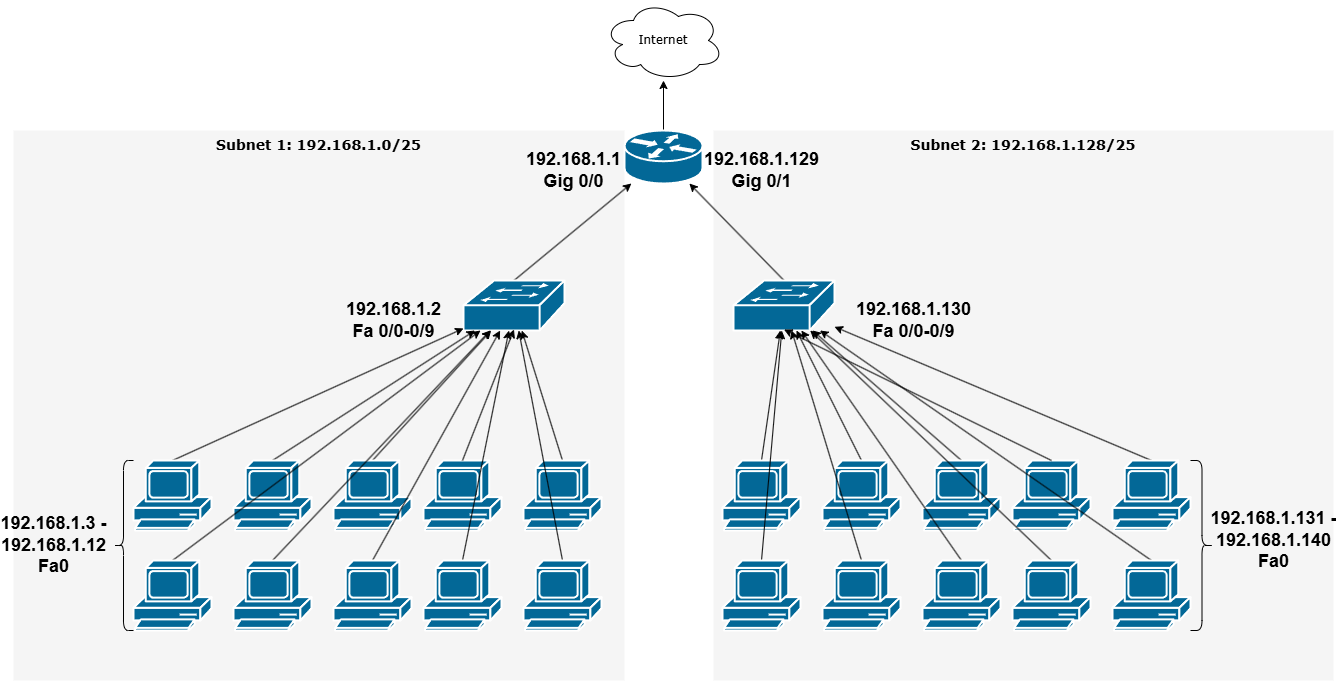

The diagram above was exported from draw.io. Its source (the exported page's mxGraphModel, read from the mxfile embedded in the PNG):
<mxGraphModel dx="1562" dy="821" grid="1" gridSize="10" guides="1" tooltips="1" connect="1" arrows="1" fold="1" page="1" pageScale="1" pageWidth="1100" pageHeight="850" background="none" math="0" shadow="0">
  <root>
    <mxCell id="0" />
    <mxCell id="1" parent="0" />
    <mxCell id="1c7a67bf8fd3230f-80" value="Subnet 1: 192.168.1.0/25" style="whiteSpace=wrap;html=1;rounded=0;shadow=0;comic=0;strokeWidth=1;fontFamily=Verdana;fontSize=14;fillColor=#f5f5f5;strokeColor=none;fontStyle=1;verticalAlign=top;" parent="1" vertex="1">
      <mxGeometry x="450" y="570" width="611" height="550" as="geometry" />
    </mxCell>
    <mxCell id="1c7a67bf8fd3230f-15" value="Internet" style="ellipse;shape=cloud;whiteSpace=wrap;html=1;rounded=0;shadow=0;comic=0;strokeWidth=1;fontFamily=Verdana;fontSize=12;" parent="1" vertex="1">
      <mxGeometry x="1040" y="440" width="120" height="80" as="geometry" />
    </mxCell>
    <mxCell id="P9dwJqzypVUrSBVbqhvm-135" style="edgeStyle=none;rounded=0;orthogonalLoop=1;jettySize=auto;html=1;exitX=0.5;exitY=0;exitDx=0;exitDy=0;exitPerimeter=0;" edge="1" parent="1" source="P9dwJqzypVUrSBVbqhvm-1" target="1c7a67bf8fd3230f-15">
      <mxGeometry relative="1" as="geometry" />
    </mxCell>
    <mxCell id="P9dwJqzypVUrSBVbqhvm-1" value="" style="shape=mxgraph.cisco.routers.router;html=1;pointerEvents=1;dashed=0;fillColor=#036897;strokeColor=#ffffff;strokeWidth=2;verticalLabelPosition=bottom;verticalAlign=top;align=center;outlineConnect=0;" vertex="1" parent="1">
      <mxGeometry x="1061" y="570" width="78" height="53" as="geometry" />
    </mxCell>
    <mxCell id="P9dwJqzypVUrSBVbqhvm-131" style="edgeStyle=none;rounded=0;orthogonalLoop=1;jettySize=auto;html=1;exitX=0.5;exitY=0;exitDx=0;exitDy=0;exitPerimeter=0;" edge="1" parent="1" source="P9dwJqzypVUrSBVbqhvm-2" target="P9dwJqzypVUrSBVbqhvm-1">
      <mxGeometry relative="1" as="geometry" />
    </mxCell>
    <mxCell id="P9dwJqzypVUrSBVbqhvm-2" value="" style="shape=mxgraph.cisco.switches.workgroup_switch;html=1;pointerEvents=1;dashed=0;fillColor=#036897;strokeColor=#ffffff;strokeWidth=2;verticalLabelPosition=bottom;verticalAlign=top;align=center;outlineConnect=0;" vertex="1" parent="1">
      <mxGeometry x="900" y="720" width="101" height="50" as="geometry" />
    </mxCell>
    <mxCell id="P9dwJqzypVUrSBVbqhvm-77" style="edgeStyle=none;rounded=0;orthogonalLoop=1;jettySize=auto;html=1;exitX=0.5;exitY=0;exitDx=0;exitDy=0;exitPerimeter=0;" edge="1" parent="1" source="P9dwJqzypVUrSBVbqhvm-5" target="P9dwJqzypVUrSBVbqhvm-2">
      <mxGeometry relative="1" as="geometry" />
    </mxCell>
    <mxCell id="P9dwJqzypVUrSBVbqhvm-5" value="" style="shape=mxgraph.cisco.computers_and_peripherals.pc;html=1;pointerEvents=1;dashed=0;fillColor=#036897;strokeColor=#ffffff;strokeWidth=2;verticalLabelPosition=bottom;verticalAlign=top;align=center;outlineConnect=0;" vertex="1" parent="1">
      <mxGeometry x="670" y="900" width="78" height="70" as="geometry" />
    </mxCell>
    <mxCell id="P9dwJqzypVUrSBVbqhvm-76" style="edgeStyle=none;rounded=0;orthogonalLoop=1;jettySize=auto;html=1;exitX=0.5;exitY=0;exitDx=0;exitDy=0;exitPerimeter=0;" edge="1" parent="1" source="P9dwJqzypVUrSBVbqhvm-6" target="P9dwJqzypVUrSBVbqhvm-2">
      <mxGeometry relative="1" as="geometry" />
    </mxCell>
    <mxCell id="P9dwJqzypVUrSBVbqhvm-6" value="" style="shape=mxgraph.cisco.computers_and_peripherals.pc;html=1;pointerEvents=1;dashed=0;fillColor=#036897;strokeColor=#ffffff;strokeWidth=2;verticalLabelPosition=bottom;verticalAlign=top;align=center;outlineConnect=0;" vertex="1" parent="1">
      <mxGeometry x="770" y="900" width="78" height="70" as="geometry" />
    </mxCell>
    <mxCell id="P9dwJqzypVUrSBVbqhvm-7" value="" style="shape=mxgraph.cisco.computers_and_peripherals.pc;html=1;pointerEvents=1;dashed=0;fillColor=#036897;strokeColor=#ffffff;strokeWidth=2;verticalLabelPosition=bottom;verticalAlign=top;align=center;outlineConnect=0;" vertex="1" parent="1">
      <mxGeometry x="860" y="900" width="78" height="70" as="geometry" />
    </mxCell>
    <mxCell id="P9dwJqzypVUrSBVbqhvm-80" style="edgeStyle=none;rounded=0;orthogonalLoop=1;jettySize=auto;html=1;exitX=0.5;exitY=0;exitDx=0;exitDy=0;exitPerimeter=0;" edge="1" parent="1" source="P9dwJqzypVUrSBVbqhvm-8" target="P9dwJqzypVUrSBVbqhvm-2">
      <mxGeometry relative="1" as="geometry" />
    </mxCell>
    <mxCell id="P9dwJqzypVUrSBVbqhvm-8" value="" style="shape=mxgraph.cisco.computers_and_peripherals.pc;html=1;pointerEvents=1;dashed=0;fillColor=#036897;strokeColor=#ffffff;strokeWidth=2;verticalLabelPosition=bottom;verticalAlign=top;align=center;outlineConnect=0;" vertex="1" parent="1">
      <mxGeometry x="960" y="900" width="78" height="70" as="geometry" />
    </mxCell>
    <mxCell id="P9dwJqzypVUrSBVbqhvm-84" style="edgeStyle=none;rounded=0;orthogonalLoop=1;jettySize=auto;html=1;exitX=0.5;exitY=0;exitDx=0;exitDy=0;exitPerimeter=0;" edge="1" parent="1" source="P9dwJqzypVUrSBVbqhvm-9" target="P9dwJqzypVUrSBVbqhvm-2">
      <mxGeometry relative="1" as="geometry" />
    </mxCell>
    <mxCell id="P9dwJqzypVUrSBVbqhvm-9" value="" style="shape=mxgraph.cisco.computers_and_peripherals.pc;html=1;pointerEvents=1;dashed=0;fillColor=#036897;strokeColor=#ffffff;strokeWidth=2;verticalLabelPosition=bottom;verticalAlign=top;align=center;outlineConnect=0;" vertex="1" parent="1">
      <mxGeometry x="670" y="1000" width="78" height="70" as="geometry" />
    </mxCell>
    <mxCell id="P9dwJqzypVUrSBVbqhvm-83" style="edgeStyle=none;rounded=0;orthogonalLoop=1;jettySize=auto;html=1;exitX=0.5;exitY=0;exitDx=0;exitDy=0;exitPerimeter=0;" edge="1" parent="1" source="P9dwJqzypVUrSBVbqhvm-10" target="P9dwJqzypVUrSBVbqhvm-2">
      <mxGeometry relative="1" as="geometry" />
    </mxCell>
    <mxCell id="P9dwJqzypVUrSBVbqhvm-10" value="" style="shape=mxgraph.cisco.computers_and_peripherals.pc;html=1;pointerEvents=1;dashed=0;fillColor=#036897;strokeColor=#ffffff;strokeWidth=2;verticalLabelPosition=bottom;verticalAlign=top;align=center;outlineConnect=0;" vertex="1" parent="1">
      <mxGeometry x="770" y="1000" width="78" height="70" as="geometry" />
    </mxCell>
    <mxCell id="P9dwJqzypVUrSBVbqhvm-82" style="edgeStyle=none;rounded=0;orthogonalLoop=1;jettySize=auto;html=1;exitX=0.5;exitY=0;exitDx=0;exitDy=0;exitPerimeter=0;" edge="1" parent="1" source="P9dwJqzypVUrSBVbqhvm-11" target="P9dwJqzypVUrSBVbqhvm-2">
      <mxGeometry relative="1" as="geometry" />
    </mxCell>
    <mxCell id="P9dwJqzypVUrSBVbqhvm-11" value="" style="shape=mxgraph.cisco.computers_and_peripherals.pc;html=1;pointerEvents=1;dashed=0;fillColor=#036897;strokeColor=#ffffff;strokeWidth=2;verticalLabelPosition=bottom;verticalAlign=top;align=center;outlineConnect=0;" vertex="1" parent="1">
      <mxGeometry x="860" y="1000" width="78" height="70" as="geometry" />
    </mxCell>
    <mxCell id="P9dwJqzypVUrSBVbqhvm-81" style="edgeStyle=none;rounded=0;orthogonalLoop=1;jettySize=auto;html=1;exitX=0.5;exitY=0;exitDx=0;exitDy=0;exitPerimeter=0;" edge="1" parent="1" source="P9dwJqzypVUrSBVbqhvm-12" target="P9dwJqzypVUrSBVbqhvm-2">
      <mxGeometry relative="1" as="geometry" />
    </mxCell>
    <mxCell id="P9dwJqzypVUrSBVbqhvm-12" value="" style="shape=mxgraph.cisco.computers_and_peripherals.pc;html=1;pointerEvents=1;dashed=0;fillColor=#036897;strokeColor=#ffffff;strokeWidth=2;verticalLabelPosition=bottom;verticalAlign=top;align=center;outlineConnect=0;" vertex="1" parent="1">
      <mxGeometry x="960" y="1000" width="78" height="70" as="geometry" />
    </mxCell>
    <mxCell id="P9dwJqzypVUrSBVbqhvm-78" style="edgeStyle=none;rounded=0;orthogonalLoop=1;jettySize=auto;html=1;exitX=0.5;exitY=0;exitDx=0;exitDy=0;exitPerimeter=0;" edge="1" parent="1" source="P9dwJqzypVUrSBVbqhvm-13" target="P9dwJqzypVUrSBVbqhvm-2">
      <mxGeometry relative="1" as="geometry" />
    </mxCell>
    <mxCell id="P9dwJqzypVUrSBVbqhvm-13" value="" style="shape=mxgraph.cisco.computers_and_peripherals.pc;html=1;pointerEvents=1;dashed=0;fillColor=#036897;strokeColor=#ffffff;strokeWidth=2;verticalLabelPosition=bottom;verticalAlign=top;align=center;outlineConnect=0;" vertex="1" parent="1">
      <mxGeometry x="570" y="900" width="78" height="70" as="geometry" />
    </mxCell>
    <mxCell id="P9dwJqzypVUrSBVbqhvm-85" style="edgeStyle=none;rounded=0;orthogonalLoop=1;jettySize=auto;html=1;exitX=0.5;exitY=0;exitDx=0;exitDy=0;exitPerimeter=0;" edge="1" parent="1" source="P9dwJqzypVUrSBVbqhvm-14" target="P9dwJqzypVUrSBVbqhvm-2">
      <mxGeometry relative="1" as="geometry" />
    </mxCell>
    <mxCell id="P9dwJqzypVUrSBVbqhvm-14" value="" style="shape=mxgraph.cisco.computers_and_peripherals.pc;html=1;pointerEvents=1;dashed=0;fillColor=#036897;strokeColor=#ffffff;strokeWidth=2;verticalLabelPosition=bottom;verticalAlign=top;align=center;outlineConnect=0;" vertex="1" parent="1">
      <mxGeometry x="570" y="1000" width="78" height="70" as="geometry" />
    </mxCell>
    <mxCell id="P9dwJqzypVUrSBVbqhvm-79" style="edgeStyle=none;rounded=0;orthogonalLoop=1;jettySize=auto;html=1;exitX=0.5;exitY=0;exitDx=0;exitDy=0;exitPerimeter=0;entryX=0.5;entryY=0.98;entryDx=0;entryDy=0;entryPerimeter=0;" edge="1" parent="1" source="P9dwJqzypVUrSBVbqhvm-7" target="P9dwJqzypVUrSBVbqhvm-2">
      <mxGeometry relative="1" as="geometry" />
    </mxCell>
    <mxCell id="P9dwJqzypVUrSBVbqhvm-108" value="Subnet 2: 192.168.1.128/25" style="whiteSpace=wrap;html=1;rounded=0;shadow=0;comic=0;strokeWidth=1;fontFamily=Verdana;fontSize=14;fillColor=#f5f5f5;strokeColor=none;fontStyle=1;verticalAlign=top;" vertex="1" parent="1">
      <mxGeometry x="1150" y="570" width="620" height="550" as="geometry" />
    </mxCell>
    <mxCell id="P9dwJqzypVUrSBVbqhvm-130" style="edgeStyle=none;rounded=0;orthogonalLoop=1;jettySize=auto;html=1;exitX=0.5;exitY=0;exitDx=0;exitDy=0;exitPerimeter=0;" edge="1" parent="1" source="P9dwJqzypVUrSBVbqhvm-109" target="P9dwJqzypVUrSBVbqhvm-1">
      <mxGeometry relative="1" as="geometry" />
    </mxCell>
    <mxCell id="P9dwJqzypVUrSBVbqhvm-109" value="" style="shape=mxgraph.cisco.switches.workgroup_switch;html=1;pointerEvents=1;dashed=0;fillColor=#036897;strokeColor=#ffffff;strokeWidth=2;verticalLabelPosition=bottom;verticalAlign=top;align=center;outlineConnect=0;" vertex="1" parent="1">
      <mxGeometry x="1170" y="720" width="101" height="50" as="geometry" />
    </mxCell>
    <mxCell id="P9dwJqzypVUrSBVbqhvm-110" style="edgeStyle=none;rounded=0;orthogonalLoop=1;jettySize=auto;html=1;exitX=0.5;exitY=0;exitDx=0;exitDy=0;exitPerimeter=0;" edge="1" parent="1" source="P9dwJqzypVUrSBVbqhvm-111" target="P9dwJqzypVUrSBVbqhvm-109">
      <mxGeometry relative="1" as="geometry" />
    </mxCell>
    <mxCell id="P9dwJqzypVUrSBVbqhvm-111" value="" style="shape=mxgraph.cisco.computers_and_peripherals.pc;html=1;pointerEvents=1;dashed=0;fillColor=#036897;strokeColor=#ffffff;strokeWidth=2;verticalLabelPosition=bottom;verticalAlign=top;align=center;outlineConnect=0;" vertex="1" parent="1">
      <mxGeometry x="1259" y="900" width="78" height="70" as="geometry" />
    </mxCell>
    <mxCell id="P9dwJqzypVUrSBVbqhvm-112" style="edgeStyle=none;rounded=0;orthogonalLoop=1;jettySize=auto;html=1;exitX=0.5;exitY=0;exitDx=0;exitDy=0;exitPerimeter=0;" edge="1" parent="1" source="P9dwJqzypVUrSBVbqhvm-113" target="P9dwJqzypVUrSBVbqhvm-109">
      <mxGeometry relative="1" as="geometry" />
    </mxCell>
    <mxCell id="P9dwJqzypVUrSBVbqhvm-113" value="" style="shape=mxgraph.cisco.computers_and_peripherals.pc;html=1;pointerEvents=1;dashed=0;fillColor=#036897;strokeColor=#ffffff;strokeWidth=2;verticalLabelPosition=bottom;verticalAlign=top;align=center;outlineConnect=0;" vertex="1" parent="1">
      <mxGeometry x="1359" y="900" width="78" height="70" as="geometry" />
    </mxCell>
    <mxCell id="P9dwJqzypVUrSBVbqhvm-114" value="" style="shape=mxgraph.cisco.computers_and_peripherals.pc;html=1;pointerEvents=1;dashed=0;fillColor=#036897;strokeColor=#ffffff;strokeWidth=2;verticalLabelPosition=bottom;verticalAlign=top;align=center;outlineConnect=0;" vertex="1" parent="1">
      <mxGeometry x="1449" y="900" width="78" height="70" as="geometry" />
    </mxCell>
    <mxCell id="P9dwJqzypVUrSBVbqhvm-115" style="edgeStyle=none;rounded=0;orthogonalLoop=1;jettySize=auto;html=1;exitX=0.5;exitY=0;exitDx=0;exitDy=0;exitPerimeter=0;" edge="1" parent="1" source="P9dwJqzypVUrSBVbqhvm-116" target="P9dwJqzypVUrSBVbqhvm-109">
      <mxGeometry relative="1" as="geometry" />
    </mxCell>
    <mxCell id="P9dwJqzypVUrSBVbqhvm-116" value="" style="shape=mxgraph.cisco.computers_and_peripherals.pc;html=1;pointerEvents=1;dashed=0;fillColor=#036897;strokeColor=#ffffff;strokeWidth=2;verticalLabelPosition=bottom;verticalAlign=top;align=center;outlineConnect=0;" vertex="1" parent="1">
      <mxGeometry x="1549" y="900" width="78" height="70" as="geometry" />
    </mxCell>
    <mxCell id="P9dwJqzypVUrSBVbqhvm-117" style="edgeStyle=none;rounded=0;orthogonalLoop=1;jettySize=auto;html=1;exitX=0.5;exitY=0;exitDx=0;exitDy=0;exitPerimeter=0;" edge="1" parent="1" source="P9dwJqzypVUrSBVbqhvm-118" target="P9dwJqzypVUrSBVbqhvm-109">
      <mxGeometry relative="1" as="geometry" />
    </mxCell>
    <mxCell id="P9dwJqzypVUrSBVbqhvm-118" value="" style="shape=mxgraph.cisco.computers_and_peripherals.pc;html=1;pointerEvents=1;dashed=0;fillColor=#036897;strokeColor=#ffffff;strokeWidth=2;verticalLabelPosition=bottom;verticalAlign=top;align=center;outlineConnect=0;" vertex="1" parent="1">
      <mxGeometry x="1259" y="1000" width="78" height="70" as="geometry" />
    </mxCell>
    <mxCell id="P9dwJqzypVUrSBVbqhvm-119" style="edgeStyle=none;rounded=0;orthogonalLoop=1;jettySize=auto;html=1;exitX=0.5;exitY=0;exitDx=0;exitDy=0;exitPerimeter=0;" edge="1" parent="1" source="P9dwJqzypVUrSBVbqhvm-120" target="P9dwJqzypVUrSBVbqhvm-109">
      <mxGeometry relative="1" as="geometry" />
    </mxCell>
    <mxCell id="P9dwJqzypVUrSBVbqhvm-120" value="" style="shape=mxgraph.cisco.computers_and_peripherals.pc;html=1;pointerEvents=1;dashed=0;fillColor=#036897;strokeColor=#ffffff;strokeWidth=2;verticalLabelPosition=bottom;verticalAlign=top;align=center;outlineConnect=0;" vertex="1" parent="1">
      <mxGeometry x="1359" y="1000" width="78" height="70" as="geometry" />
    </mxCell>
    <mxCell id="P9dwJqzypVUrSBVbqhvm-121" style="edgeStyle=none;rounded=0;orthogonalLoop=1;jettySize=auto;html=1;exitX=0.5;exitY=0;exitDx=0;exitDy=0;exitPerimeter=0;" edge="1" parent="1" source="P9dwJqzypVUrSBVbqhvm-122" target="P9dwJqzypVUrSBVbqhvm-109">
      <mxGeometry relative="1" as="geometry" />
    </mxCell>
    <mxCell id="P9dwJqzypVUrSBVbqhvm-122" value="" style="shape=mxgraph.cisco.computers_and_peripherals.pc;html=1;pointerEvents=1;dashed=0;fillColor=#036897;strokeColor=#ffffff;strokeWidth=2;verticalLabelPosition=bottom;verticalAlign=top;align=center;outlineConnect=0;" vertex="1" parent="1">
      <mxGeometry x="1449" y="1000" width="78" height="70" as="geometry" />
    </mxCell>
    <mxCell id="P9dwJqzypVUrSBVbqhvm-123" style="edgeStyle=none;rounded=0;orthogonalLoop=1;jettySize=auto;html=1;exitX=0.5;exitY=0;exitDx=0;exitDy=0;exitPerimeter=0;" edge="1" parent="1" source="P9dwJqzypVUrSBVbqhvm-124" target="P9dwJqzypVUrSBVbqhvm-109">
      <mxGeometry relative="1" as="geometry" />
    </mxCell>
    <mxCell id="P9dwJqzypVUrSBVbqhvm-124" value="" style="shape=mxgraph.cisco.computers_and_peripherals.pc;html=1;pointerEvents=1;dashed=0;fillColor=#036897;strokeColor=#ffffff;strokeWidth=2;verticalLabelPosition=bottom;verticalAlign=top;align=center;outlineConnect=0;" vertex="1" parent="1">
      <mxGeometry x="1549" y="1000" width="78" height="70" as="geometry" />
    </mxCell>
    <mxCell id="P9dwJqzypVUrSBVbqhvm-125" style="edgeStyle=none;rounded=0;orthogonalLoop=1;jettySize=auto;html=1;exitX=0.5;exitY=0;exitDx=0;exitDy=0;exitPerimeter=0;" edge="1" parent="1" source="P9dwJqzypVUrSBVbqhvm-126" target="P9dwJqzypVUrSBVbqhvm-109">
      <mxGeometry relative="1" as="geometry" />
    </mxCell>
    <mxCell id="P9dwJqzypVUrSBVbqhvm-126" value="" style="shape=mxgraph.cisco.computers_and_peripherals.pc;html=1;pointerEvents=1;dashed=0;fillColor=#036897;strokeColor=#ffffff;strokeWidth=2;verticalLabelPosition=bottom;verticalAlign=top;align=center;outlineConnect=0;" vertex="1" parent="1">
      <mxGeometry x="1159" y="900" width="78" height="70" as="geometry" />
    </mxCell>
    <mxCell id="P9dwJqzypVUrSBVbqhvm-127" style="edgeStyle=none;rounded=0;orthogonalLoop=1;jettySize=auto;html=1;exitX=0.5;exitY=0;exitDx=0;exitDy=0;exitPerimeter=0;" edge="1" parent="1" source="P9dwJqzypVUrSBVbqhvm-128" target="P9dwJqzypVUrSBVbqhvm-109">
      <mxGeometry relative="1" as="geometry" />
    </mxCell>
    <mxCell id="P9dwJqzypVUrSBVbqhvm-128" value="" style="shape=mxgraph.cisco.computers_and_peripherals.pc;html=1;pointerEvents=1;dashed=0;fillColor=#036897;strokeColor=#ffffff;strokeWidth=2;verticalLabelPosition=bottom;verticalAlign=top;align=center;outlineConnect=0;" vertex="1" parent="1">
      <mxGeometry x="1159" y="1000" width="78" height="70" as="geometry" />
    </mxCell>
    <mxCell id="P9dwJqzypVUrSBVbqhvm-129" style="edgeStyle=none;rounded=0;orthogonalLoop=1;jettySize=auto;html=1;exitX=0.5;exitY=0;exitDx=0;exitDy=0;exitPerimeter=0;entryX=0.5;entryY=0.98;entryDx=0;entryDy=0;entryPerimeter=0;" edge="1" parent="1" source="P9dwJqzypVUrSBVbqhvm-114" target="P9dwJqzypVUrSBVbqhvm-109">
      <mxGeometry relative="1" as="geometry" />
    </mxCell>
    <mxCell id="P9dwJqzypVUrSBVbqhvm-136" value="192.168.1.1&lt;div&gt;Gig 0/0&lt;/div&gt;" style="text;strokeColor=none;fillColor=none;html=1;fontSize=18;fontStyle=1;verticalAlign=middle;align=center;" vertex="1" parent="1">
      <mxGeometry x="960" y="590" width="100" height="40" as="geometry" />
    </mxCell>
    <mxCell id="P9dwJqzypVUrSBVbqhvm-137" value="192.168.1.129&lt;div&gt;Gig 0/1&lt;/div&gt;" style="text;strokeColor=none;fillColor=none;html=1;fontSize=18;fontStyle=1;verticalAlign=middle;align=center;" vertex="1" parent="1">
      <mxGeometry x="1153" y="590" width="90" height="40" as="geometry" />
    </mxCell>
    <mxCell id="P9dwJqzypVUrSBVbqhvm-138" value="192.168.1.2&lt;div&gt;Fa 0/0-0/9&lt;/div&gt;" style="text;strokeColor=none;fillColor=none;html=1;fontSize=18;fontStyle=1;verticalAlign=middle;align=center;" vertex="1" parent="1">
      <mxGeometry x="780" y="740" width="100" height="40" as="geometry" />
    </mxCell>
    <mxCell id="P9dwJqzypVUrSBVbqhvm-139" value="192.168.1.130&lt;div&gt;Fa 0/0-0/9&lt;/div&gt;" style="text;strokeColor=none;fillColor=none;html=1;fontSize=18;fontStyle=1;verticalAlign=middle;align=center;" vertex="1" parent="1">
      <mxGeometry x="1300" y="740" width="100" height="40" as="geometry" />
    </mxCell>
    <mxCell id="P9dwJqzypVUrSBVbqhvm-141" value="192.168.1.3 -&lt;div&gt;192.168.1.12&lt;br&gt;&lt;div&gt;Fa0&lt;/div&gt;&lt;/div&gt;" style="text;strokeColor=none;fillColor=none;html=1;fontSize=18;fontStyle=1;verticalAlign=middle;align=center;" vertex="1" parent="1">
      <mxGeometry x="440" y="965" width="100" height="40" as="geometry" />
    </mxCell>
    <mxCell id="P9dwJqzypVUrSBVbqhvm-142" value="192.168.1.131 -&lt;div&gt;192.168.1.140&lt;br&gt;&lt;div&gt;Fa0&lt;/div&gt;&lt;/div&gt;" style="text;strokeColor=none;fillColor=none;html=1;fontSize=18;fontStyle=1;verticalAlign=middle;align=center;" vertex="1" parent="1">
      <mxGeometry x="1660" y="960" width="100" height="40" as="geometry" />
    </mxCell>
    <mxCell id="P9dwJqzypVUrSBVbqhvm-143" value="" style="shape=curlyBracket;whiteSpace=wrap;html=1;rounded=1;flipH=1;labelPosition=right;verticalLabelPosition=middle;align=left;verticalAlign=middle;size=0.5;" vertex="1" parent="1">
      <mxGeometry x="1627" y="900" width="23" height="170" as="geometry" />
    </mxCell>
    <mxCell id="P9dwJqzypVUrSBVbqhvm-144" value="" style="shape=curlyBracket;whiteSpace=wrap;html=1;rounded=1;labelPosition=left;verticalLabelPosition=middle;align=right;verticalAlign=middle;" vertex="1" parent="1">
      <mxGeometry x="550" y="900" width="20" height="170" as="geometry" />
    </mxCell>
  </root>
</mxGraphModel>